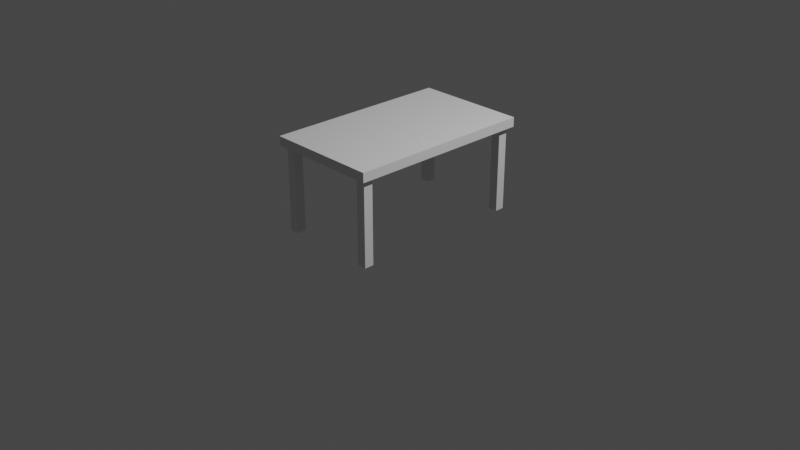 # Source: Table.blend  (saved by Blender 2.81.16; exported with 4.5.12 LTS)
import bpy
from mathutils import Matrix  # noqa: F401  (used for matrix-valued properties, if any)

bpy.ops.wm.read_factory_settings(use_empty=True)
scene = bpy.context.scene
scene.name = 'Scene'

# ---- collections
col_collection = bpy.data.collections.new('Collection'); scene.collection.children.link(col_collection)

# ---- world
world_world = bpy.data.worlds.new('World'); scene.world = world_world
world_world.use_nodes = True; world_world.node_tree.nodes.clear()
_N = world_world.node_tree.nodes; _L = world_world.node_tree.links
n0 = _N.new('ShaderNodeOutputWorld'); n0.name = 'World Output'; n0.location = (300, 300)
n1 = _N.new('ShaderNodeBackground'); n1.name = 'Background'; n1.location = (10, 300)
n1.inputs[0].default_value = (0.05088, 0.05088, 0.05088, 1.0)
_L.new(n1.outputs[0], n0.inputs[0])
n0.is_active_output = True
world_world.color = (0.05088, 0.05088, 0.05088)
world_world.use_sun_shadow = False
world_world.sun_shadow_jitter_overblur = 0.0

# ---- cameras
cam_camera = bpy.data.cameras.new('Camera')
cam_camera.clip_end = 100.0
cam_camera.ortho_scale = 7.314

# ---- lights
light_light = bpy.data.lights.new('Light', 'POINT')
light_light.transmission_factor = 0.0
light_light.energy = 1000.0
light_light.shadow_soft_size = 0.1
light_light.shadow_maximum_resolution = 0.006
light_light.use_absolute_resolution = True

# ---- meshes
me_cube_002 = bpy.data.meshes.new('Cube.002')
me_cube_002.from_pydata([(-0.45, -0.85, 0.0), (-0.45, -0.85, 0.9), (-0.45, -0.95, 0.0), (-0.45, -0.95, 0.9), (-0.55, -0.85, 0.0), (-0.55, -0.85, 0.9), (-0.55, -0.95, 0.0), (-0.55, -0.95, 0.9), (0.6, -1.0, 0.9), (0.6, -1.0, 1.0), (0.6, 1.0, 0.9), (0.6, 1.0, 1.0), (-0.6, -1.0, 0.9), (-0.6, -1.0, 1.0), (-0.6, 1.0, 0.9), (-0.6, 1.0, 1.0), (0.55, -0.85, 0.0), (0.55, -0.85, 0.9), (0.55, -0.95, 0.0), (0.55, -0.95, 0.9), (0.45, -0.85, 0.0), (0.45, -0.85, 0.9), (0.45, -0.95, 0.0), (0.45, -0.95, 0.9), (0.55, 0.95, 0.0), (0.55, 0.95, 0.9), (0.55, 0.85, 0.0), (0.55, 0.85, 0.9), (0.45, 0.95, 0.0), (0.45, 0.95, 0.9), (0.45, 0.85, 0.0), (0.45, 0.85, 0.9), (-0.45, 0.95, 0.0), (-0.45, 0.95, 0.9), (-0.45, 0.85, 0.0), (-0.45, 0.85, 0.9), (-0.55, 0.95, 0.0), (-0.55, 0.95, 0.9), (-0.55, 0.85, 0.0), (-0.55, 0.85, 0.9)], [], [(0, 1, 3, 2), (2, 3, 7, 6), (6, 7, 5, 4), (4, 5, 1, 0), (2, 6, 4, 0), (7, 3, 1, 5), (8, 10, 11, 9), (10, 14, 15, 11), (14, 12, 13, 15), (12, 8, 9, 13), (10, 8, 12, 14), (15, 13, 9, 11), (16, 17, 19, 18), (18, 19, 23, 22), (22, 23, 21, 20), (20, 21, 17, 16), (18, 22, 20, 16), (23, 19, 17, 21), (24, 25, 27, 26), (26, 27, 31, 30), (30, 31, 29, 28), (28, 29, 25, 24), (26, 30, 28, 24), (31, 27, 25, 29), (32, 33, 35, 34), (34, 35, 39, 38), (38, 39, 37, 36), (36, 37, 33, 32), (34, 38, 36, 32), (39, 35, 33, 37)])
_uv = me_cube_002.uv_layers.new(name='UVMap')
_uv.uv.foreach_set('vector', [0.375, 0.0, 0.625, 0.0, 0.625, 0.25, 0.375, 0.25, 0.375, 0.25, 0.625, 0.25, 0.625, 0.5, 0.375, 0.5, 0.375, 0.5, 0.625, 0.5, 0.625, 0.75, 0.375, 0.75, 0.375, 0.75, 0.625, 0.75, 0.625, 1.0, 0.375, 1.0, 0.125, 0.5, 0.375, 0.5, 0.375, 0.75, 0.125, 0.75, 0.625, 0.5, 0.875, 0.5, 0.875, 0.75, 0.625, 0.75, 0.375, 0.0, 0.375, 0.25, 0.625, 0.25, 0.625, 0.0, 0.375, 0.25, 0.375, 0.5, 0.625, 0.5, 0.625, 0.25, 0.375, 0.5, 0.375, 0.75, 0.625, 0.75, 0.625, 0.5, 0.375, 0.75, 0.375, 1.0, 0.625, 1.0, 0.625, 0.75, 0.125, 0.5, 0.125, 0.75, 0.375, 0.75, 0.375, 0.5, 0.625, 0.5, 0.625, 0.75, 0.875, 0.75, 0.875, 0.5, 0.375, 0.0, 0.625, 0.0, 0.625, 0.25, 0.375, 0.25, 0.375, 0.25, 0.625, 0.25, 0.625, 0.5, 0.375, 0.5, 0.375, 0.5, 0.625, 0.5, 0.625, 0.75, 0.375, 0.75, 0.375, 0.75, 0.625, 0.75, 0.625, 1.0, 0.375, 1.0, 0.125, 0.5, 0.375, 0.5, 0.375, 0.75, 0.125, 0.75, 0.625, 0.5, 0.875, 0.5, 0.875, 0.75, 0.625, 0.75, 0.375, 0.0, 0.625, 0.0, 0.625, 0.25, 0.375, 0.25, 0.375, 0.25, 0.625, 0.25, 0.625, 0.5, 0.375, 0.5, 0.375, 0.5, 0.625, 0.5, 0.625, 0.75, 0.375, 0.75, 0.375, 0.75, 0.625, 0.75, 0.625, 1.0, 0.375, 1.0, 0.125, 0.5, 0.375, 0.5, 0.375, 0.75, 0.125, 0.75, 0.625, 0.5, 0.875, 0.5, 0.875, 0.75, 0.625, 0.75, 0.375, 0.0, 0.625, 0.0, 0.625, 0.25, 0.375, 0.25, 0.375, 0.25, 0.625, 0.25, 0.625, 0.5, 0.375, 0.5, 0.375, 0.5, 0.625, 0.5, 0.625, 0.75, 0.375, 0.75, 0.375, 0.75, 0.625, 0.75, 0.625, 1.0, 0.375, 1.0, 0.125, 0.5, 0.375, 0.5, 0.375, 0.75, 0.125, 0.75, 0.625, 0.5, 0.875, 0.5, 0.875, 0.75, 0.625, 0.75])
me_cube_002.use_remesh_fix_poles = True
me_cube_002.use_remesh_preserve_attributes = False
me_cube_002.use_mirror_vertex_groups = False
me_cube_002.update()

# ---- objects
ob_light = bpy.data.objects.new('Light', light_light)
ob_camera = bpy.data.objects.new('Camera', cam_camera)
ob_table = bpy.data.objects.new('Table', me_cube_002)

# ---- transforms, parenting, visibility, modifiers, constraints
ob_light.location = (4.076, 1.005, 5.904)
ob_light.rotation_euler = (0.6503, 0.05522, 1.866)
ob_light.lock_rotations_4d = False
ob_light.empty_display_type = 'ARROWS'
ob_light.color = (0.0, 0.0, 0.0, 0.0)
ob_light.lineart.crease_threshold = 0.0
ob_camera.location = (7.359, -6.926, 4.958)
ob_camera.rotation_euler = (1.109, 0.0, 0.8149)
ob_camera.lock_rotations_4d = False
ob_camera.empty_display_type = 'ARROWS'
ob_camera.color = (0.0, 0.0, 0.0, 0.0)
ob_camera.display_type = 'WIRE'
ob_camera.lineart.crease_threshold = 0.0
ob_table.location = (-2.98e-08, 0.0, 0.0)
ob_table.lineart.crease_threshold = 0.0

# ---- collection membership
col_collection.objects.link(ob_light)
col_collection.objects.link(ob_camera)
col_collection.objects.link(ob_table)

# ---- scene / render settings (as saved in the file)
scene.camera = ob_camera
scene.frame_start = 1; scene.frame_end = 250; scene.frame_set(1)
scene.render.engine = 'BLENDER_EEVEE_NEXT'
scene.cycles.use_denoising = False
scene.cycles.samples = 128
scene.cycles.sampling_pattern = 'TABULATED_SOBOL'
scene.cycles.use_adaptive_sampling = False
scene.cycles.use_light_tree = False
scene.view_settings.view_transform = 'Filmic'
bpy.context.view_layer.update()
